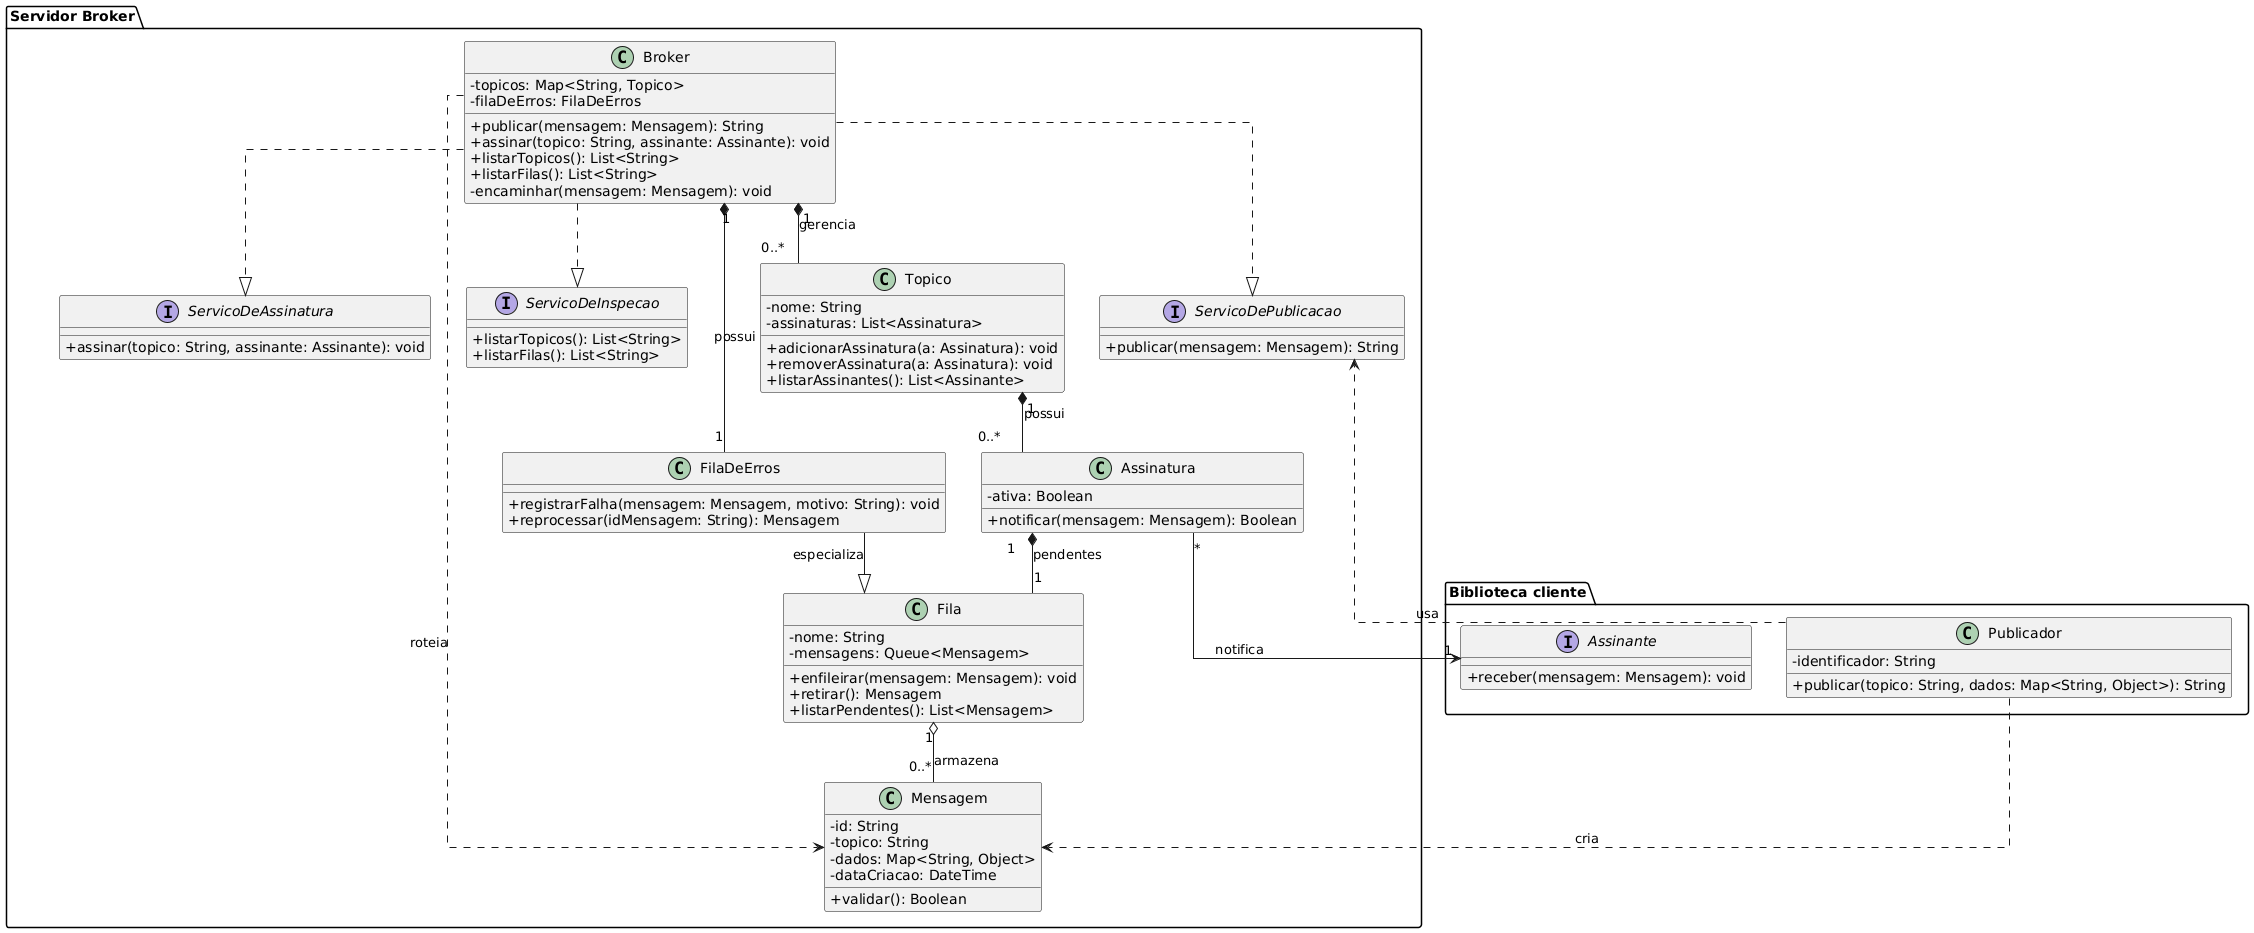

The diagram above was rendered by PlantUML. Its source (embedded in the PNG):
@startuml
skinparam classAttributeIconSize 0
skinparam linetype ortho

package "Biblioteca cliente" {
  class Publicador {
    - identificador: String
    + publicar(topico: String, dados: Map<String, Object>): String
  }
  interface Assinante {
    + receber(mensagem: Mensagem): void
  }
}

package "Servidor Broker" {
  interface ServicoDePublicacao {
    + publicar(mensagem: Mensagem): String
  }
  interface ServicoDeAssinatura {
    + assinar(topico: String, assinante: Assinante): void
  }
  interface ServicoDeInspecao {
    + listarTopicos(): List<String>
    + listarFilas(): List<String>
  }

  class Broker {
    - topicos: Map<String, Topico>
    - filaDeErros: FilaDeErros
    + publicar(mensagem: Mensagem): String
    + assinar(topico: String, assinante: Assinante): void
    + listarTopicos(): List<String>
    + listarFilas(): List<String>
    - encaminhar(mensagem: Mensagem): void
  }

  class Topico {
    - nome: String
    - assinaturas: List<Assinatura>
    + adicionarAssinatura(a: Assinatura): void
    + removerAssinatura(a: Assinatura): void
    + listarAssinantes(): List<Assinante>
  }

  class Assinatura {
    - ativa: Boolean
    + notificar(mensagem: Mensagem): Boolean
  }

  class Fila {
    - nome: String
    - mensagens: Queue<Mensagem>
    + enfileirar(mensagem: Mensagem): void
    + retirar(): Mensagem
    + listarPendentes(): List<Mensagem>
  }

  class FilaDeErros {
    + registrarFalha(mensagem: Mensagem, motivo: String): void
    + reprocessar(idMensagem: String): Mensagem
  }

  class Mensagem {
    - id: String
    - topico: String
    - dados: Map<String, Object>
    - dataCriacao: DateTime
    + validar(): Boolean
  }
}

Publicador ..> ServicoDePublicacao : usa
Publicador ..> Mensagem : cria
Broker ..|> ServicoDePublicacao
Broker ..|> ServicoDeAssinatura
Broker ..|> ServicoDeInspecao
Broker "1" *-- "0..*" Topico : gerencia
Broker "1" *-- "1" FilaDeErros : possui
Broker ..> Mensagem : roteia
Topico "1" *-- "0..*" Assinatura : possui
Assinatura "*" --> "1" Assinante : notifica
Assinatura "1" *-- "1" Fila : pendentes
Fila "1" o-- "0..*" Mensagem : armazena
FilaDeErros --|> Fila : especializa
@enduml